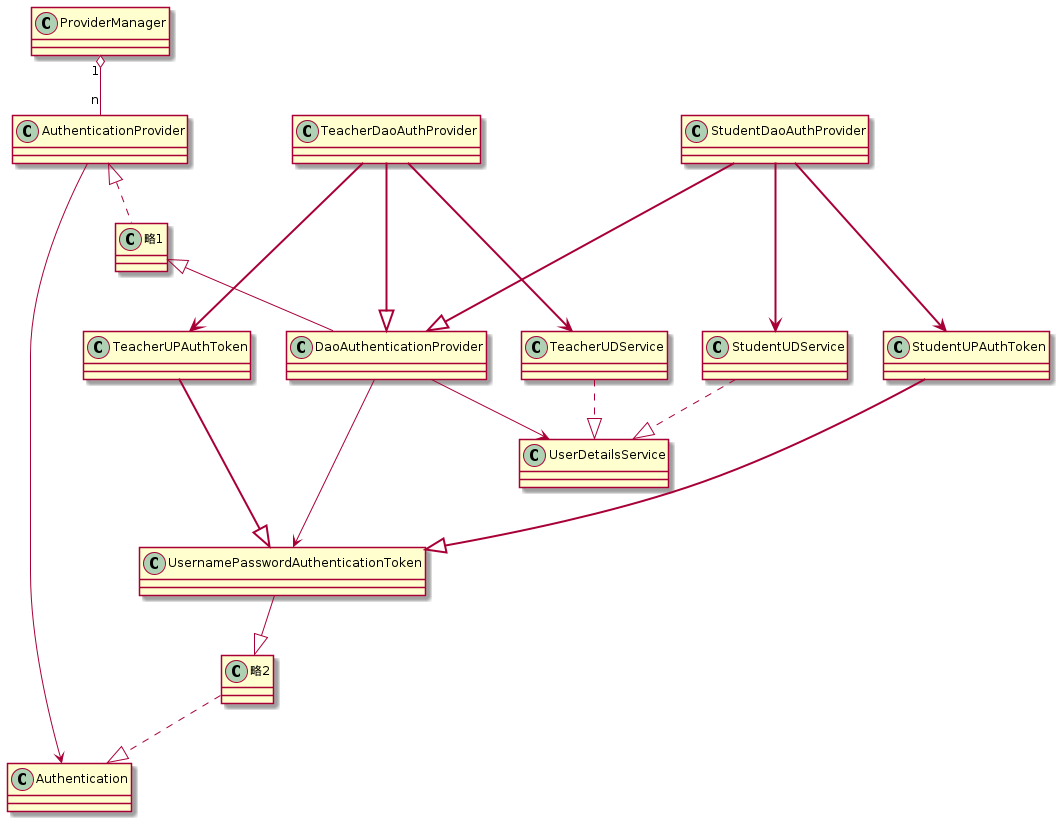

The diagram above was rendered by PlantUML. Its source (embedded in the PNG):
@startuml
ProviderManager "1" o-- "n" AuthenticationProvider
AuthenticationProvider --> Authentication
UsernamePasswordAuthenticationToken --|> 略2
略2 ..|> Authentication
AuthenticationProvider <|.. 略1
略1 <|-- DaoAuthenticationProvider
DaoAuthenticationProvider --> UserDetailsService
DaoAuthenticationProvider --> UsernamePasswordAuthenticationToken
' 3Provider
StudentDaoAuthProvider -[bold]--|> DaoAuthenticationProvider
TeacherDaoAuthProvider -[bold]--|> DaoAuthenticationProvider
' 3Authentication
StudentUPAuthToken -[bold]--|> UsernamePasswordAuthenticationToken
TeacherUPAuthToken -[bold]--|> UsernamePasswordAuthenticationToken
' 3UserDetailService
StudentUDService ..|> UserDetailsService
TeacherUDService ..|> UserDetailsService
' 
StudentDaoAuthProvider -[bold]--> StudentUPAuthToken
StudentDaoAuthProvider -[bold]--> StudentUDService
' 
TeacherDaoAuthProvider -[bold]--> TeacherUPAuthToken
TeacherDaoAuthProvider -[bold]--> TeacherUDService

@enduml